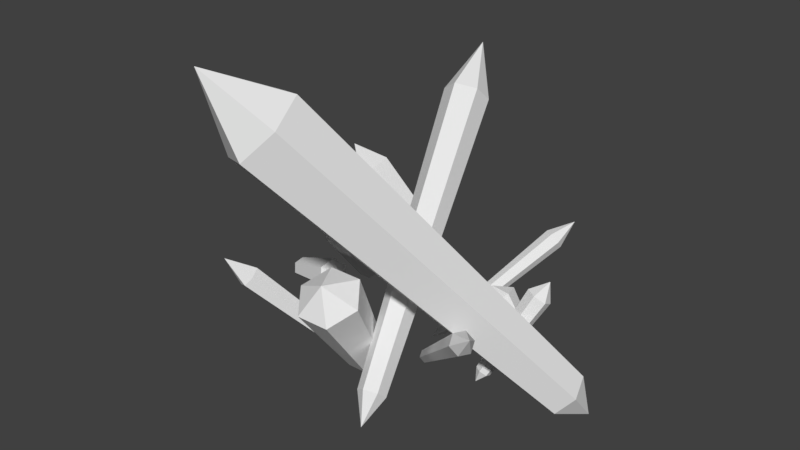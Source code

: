# Source: FreezeEffect.blend  (saved by Blender 2.79.0; exported with 4.5.12 LTS)
import bpy
from mathutils import Matrix  # noqa: F401  (used for matrix-valued properties, if any)

bpy.ops.wm.read_factory_settings(use_empty=True)
scene = bpy.context.scene
scene.name = 'Scene'

# ---- collections
col_collection_1 = bpy.data.collections.new('Collection 1'); scene.collection.children.link(col_collection_1)

# ---- world
world_world = bpy.data.worlds.new('World'); scene.world = world_world
world_world.color = (0.05088, 0.05088, 0.05088)
world_world.use_sun_shadow = False
world_world.sun_shadow_jitter_overblur = 0.0
world_world.cycles.sampling_method = 'MANUAL'

# ---- meshes
me_cylinder = bpy.data.meshes.new('Cylinder')
me_cylinder.from_pydata([(0.4483, -1.456, -0.4439), (-0.3122, 1.517, 2.453), (0.6001, -1.518, -0.3446), (-0.06507, 1.417, 2.614), (0.5795, -1.657, -0.2149), (-0.09865, 1.19, 2.825), (0.4071, -1.735, -0.1844), (-0.3794, 1.063, 2.875), (0.2553, -1.673, -0.2836), (-0.6265, 1.164, 2.714), (0.2759, -1.534, -0.4134), (-0.5929, 1.391, 2.502), (-0.4915, 1.834, 3.225), (-0.0344, 1.17, -0.1388), (-1.428, 0.821, 1.568), (0.1093, 1.053, -0.04856), (-1.247, 0.6735, 1.682), (0.1183, 0.8515, -0.08907), (-1.236, 0.4188, 1.631), (-0.01649, 0.7666, -0.2198), (-1.406, 0.3116, 1.466), (-0.1602, 0.8835, -0.31), (-1.587, 0.4591, 1.352), (-0.1692, 1.085, -0.2695), (-1.598, 0.7139, 1.403), (-1.679, 0.4906, 1.836), (-2.359, 1.737, -1.026), (-0.6476, -0.5643, 1.169), (-2.425, 1.612, -1.109), (-0.7559, -0.7675, 1.034), (-2.572, 1.553, -1.065), (-0.9942, -0.8638, 1.107), (-2.651, 1.619, -0.9373), (-1.124, -0.7568, 1.314), (-2.585, 1.744, -0.8544), (-1.016, -0.5535, 1.449), (-2.439, 1.803, -0.8988), (-0.7775, -0.4572, 1.376), (-0.5807, -1.101, 1.66), (1.116, -0.08065, -0.4631), (1.562, 0.5179, 0.5703), (1.205, -0.1357, -0.4731), (1.707, 0.4283, 0.5539), (1.214, -0.2307, -0.4285), (1.721, 0.2736, 0.6266), (1.133, -0.2708, -0.3738), (1.59, 0.2083, 0.7155), (1.044, -0.2158, -0.3638), (1.444, 0.2979, 0.7318), (1.035, -0.1207, -0.4084), (1.43, 0.4527, 0.6592), (1.661, 0.4646, 0.8428), (-0.7602, -0.1761, -1.033), (-1.945, -1.303, 0.5338), (-0.6724, -0.216, -0.9977), (-1.802, -1.368, 0.5916), (-0.6361, -0.3036, -1.037), (-1.742, -1.51, 0.527), (-0.6875, -0.3512, -1.113), (-1.826, -1.588, 0.4045), (-0.7753, -0.3112, -1.148), (-1.969, -1.523, 0.3468), (-0.8116, -0.2236, -1.108), (-2.028, -1.38, 0.4114), (-2.104, -1.668, 0.7597), (0.003878, 0.461, -0.5602), (0.8307, 1.931, 0.5231), (0.07993, 0.4115, -0.5534), (0.9545, 1.85, 0.5341), (0.08968, 0.3521, -0.4851), (0.9704, 1.754, 0.6453), (0.02338, 0.3423, -0.4236), (0.8624, 1.738, 0.7455), (-0.05267, 0.3918, -0.4303), (0.7386, 1.818, 0.7345), (-0.06242, 0.4511, -0.4986), (0.7227, 1.915, 0.6234), (1.003, 2.104, 0.8465), (0.3352, -0.3295, -0.3303), (1.662, -1.336, 0.9952), (0.4069, -0.3153, -0.3935), (1.778, -1.313, 0.8924), (0.4232, -0.38, -0.4634), (1.805, -1.419, 0.7786), (0.3678, -0.4589, -0.4701), (1.715, -1.547, 0.7677), (0.2961, -0.4731, -0.4069), (1.598, -1.57, 0.8705), (0.2798, -0.4084, -0.337), (1.571, -1.465, 0.9843), (1.94, -1.639, 1.123), (-2.648, 1.885, -1.178), (-0.613, -0.1508, -1.22), (-0.06376, 0.2685, -0.5965), (1.061, -0.2514, -0.5676), (0.2214, -0.2923, -0.5249), (0.5082, -1.896, -0.6238), (0.09559, 1.003, -0.3268), (1.248, 0.4777, -0.4433), (0.7229, 0.3292, 0.2121), (1.207, 0.6166, -0.4586), (0.6548, 0.5553, 0.1871), (1.284, 0.7234, -0.3971), (0.7816, 0.7294, 0.2872), (1.404, 0.6914, -0.3203), (0.9767, 0.6772, 0.4124), (1.446, 0.5525, -0.3049), (1.045, 0.4511, 0.4374), (1.368, 0.4456, -0.3664), (0.9179, 0.2771, 0.3373), (0.76, 0.4879, 0.443), (1.371, 0.5921, -0.4463), (-2.175, 0.001144, -0.191), (-1.348, -0.1136, -0.01451), (-2.196, -0.1374, -0.2316), (-1.383, -0.3391, -0.08065), (-2.25, -0.2339, -0.1364), (-1.47, -0.4963, 0.0744), (-2.282, -0.192, -0.0005003), (-1.523, -0.428, 0.2956), (-2.261, -0.05349, 0.04013), (-1.489, -0.2025, 0.3617), (-2.207, 0.04309, -0.05511), (-1.401, -0.04529, 0.2067), (-1.286, -0.3038, 0.1851), (-2.302, -0.07913, -0.1177), (-0.3752, -1.128, -0.4775), (-0.3064, -2.102, 0.7672), (-0.5192, -0.9403, -0.3465), (-0.5407, -1.796, 0.9805), (-0.3942, -0.7286, -0.2334), (-0.3372, -1.452, 1.165), (-0.1252, -0.7049, -0.2513), (0.1006, -1.413, 1.135), (0.0187, -0.8929, -0.3823), (0.335, -1.719, 0.9222), (-0.1063, -1.105, -0.4954), (0.1315, -2.064, 0.7381), (-0.07511, -1.916, 1.199), (-0.2639, -0.8384, -0.4867), (1.895, 0.07038, -0.736), (-0.786, -2.597, 2.913), (1.809, 0.3702, -0.5812), (-0.9261, -2.109, 3.165), (2.019, 0.5083, -0.3404), (-0.5839, -1.884, 3.557), (2.316, 0.3466, -0.2543), (-0.1017, -2.147, 3.697), (2.402, 0.04683, -0.4091), (0.03839, -2.635, 3.445), (2.192, -0.09129, -0.65), (-0.3038, -2.86, 3.053), (-0.9241, -2.858, 4.021), (2.371, 0.4768, -0.8904)], [], [(0, 1, 3, 2), (2, 3, 5, 4), (4, 5, 7, 6), (6, 7, 9, 8), (3, 1, 12), (8, 9, 11, 10), (10, 11, 1, 0), (10, 0, 96), (7, 5, 12), (1, 11, 12), (9, 7, 12), (5, 3, 12), (11, 9, 12), (13, 14, 16, 15), (15, 16, 18, 17), (17, 18, 20, 19), (19, 20, 22, 21), (16, 14, 25), (21, 22, 24, 23), (23, 24, 14, 13), (19, 21, 97), (20, 18, 25), (14, 24, 25), (22, 20, 25), (18, 16, 25), (24, 22, 25), (26, 27, 29, 28), (28, 29, 31, 30), (30, 31, 33, 32), (32, 33, 35, 34), (29, 27, 38), (34, 35, 37, 36), (36, 37, 27, 26), (32, 34, 91), (33, 31, 38), (27, 37, 38), (35, 33, 38), (31, 29, 38), (37, 35, 38), (39, 40, 42, 41), (41, 42, 44, 43), (43, 44, 46, 45), (45, 46, 48, 47), (42, 40, 51), (47, 48, 50, 49), (49, 50, 40, 39), (45, 47, 94), (46, 44, 51), (40, 50, 51), (48, 46, 51), (44, 42, 51), (50, 48, 51), (52, 53, 55, 54), (54, 55, 57, 56), (56, 57, 59, 58), (58, 59, 61, 60), (55, 53, 64), (60, 61, 63, 62), (62, 63, 53, 52), (54, 56, 92), (59, 57, 64), (53, 63, 64), (61, 59, 64), (57, 55, 64), (63, 61, 64), (65, 66, 68, 67), (67, 68, 70, 69), (69, 70, 72, 71), (71, 72, 74, 73), (68, 66, 77), (73, 74, 76, 75), (75, 76, 66, 65), (67, 69, 93), (72, 70, 77), (66, 76, 77), (74, 72, 77), (70, 68, 77), (76, 74, 77), (78, 79, 81, 80), (80, 81, 83, 82), (82, 83, 85, 84), (84, 85, 87, 86), (81, 79, 90), (86, 87, 89, 88), (88, 89, 79, 78), (80, 82, 95), (85, 83, 90), (79, 89, 90), (87, 85, 90), (83, 81, 90), (89, 87, 90), (56, 58, 92), (28, 30, 91), (34, 36, 91), (26, 28, 91), (30, 32, 91), (36, 26, 91), (52, 54, 92), (60, 62, 92), (69, 71, 93), (62, 52, 92), (58, 60, 92), (65, 67, 93), (73, 75, 93), (39, 41, 94), (75, 65, 93), (71, 73, 93), (47, 49, 94), (41, 43, 94), (82, 84, 95), (43, 45, 94), (49, 39, 94), (78, 80, 95), (86, 88, 95), (8, 10, 96), (88, 78, 95), (84, 86, 95), (2, 4, 96), (6, 8, 96), (0, 2, 96), (4, 6, 96), (15, 17, 97), (21, 23, 97), (13, 15, 97), (17, 19, 97), (23, 13, 97), (98, 99, 101, 100), (100, 101, 103, 102), (102, 103, 105, 104), (104, 105, 107, 106), (101, 99, 110), (106, 107, 109, 108), (108, 109, 99, 98), (100, 102, 111), (105, 103, 110), (99, 109, 110), (107, 105, 110), (103, 101, 110), (109, 107, 110), (102, 104, 111), (98, 100, 111), (106, 108, 111), (108, 98, 111), (104, 106, 111), (112, 113, 115, 114), (114, 115, 117, 116), (116, 117, 119, 118), (118, 119, 121, 120), (115, 113, 124), (120, 121, 123, 122), (122, 123, 113, 112), (114, 116, 125), (119, 117, 124), (113, 123, 124), (121, 119, 124), (117, 115, 124), (123, 121, 124), (116, 118, 125), (112, 114, 125), (120, 122, 125), (122, 112, 125), (118, 120, 125), (126, 127, 129, 128), (128, 129, 131, 130), (130, 131, 133, 132), (132, 133, 135, 134), (129, 127, 138), (134, 135, 137, 136), (136, 137, 127, 126), (128, 130, 139), (133, 131, 138), (127, 137, 138), (135, 133, 138), (131, 129, 138), (137, 135, 138), (130, 132, 139), (126, 128, 139), (134, 136, 139), (136, 126, 139), (132, 134, 139), (140, 141, 143, 142), (142, 143, 145, 144), (144, 145, 147, 146), (146, 147, 149, 148), (143, 141, 152), (148, 149, 151, 150), (150, 151, 141, 140), (150, 140, 153), (147, 145, 152), (141, 151, 152), (149, 147, 152), (145, 143, 152), (151, 149, 152), (148, 150, 153), (142, 144, 153), (146, 148, 153), (140, 142, 153), (144, 146, 153)])
_uv = me_cylinder.uv_layers.new(name='UVMap')
_uv.uv.foreach_set('vector', [0.7799, 0.6507, 0.7799, 0.6507, 0.7799, 0.6507, 0.7799, 0.6507, 0.7428, 0.6497, 0.7428, 0.6497, 0.7428, 0.6497, 0.7428, 0.6497, 0.6539, 0.6487, 0.6539, 0.6487, 0.6539, 0.6487, 0.6539, 0.6487, 0.691, 0.6487, 0.691, 0.6487, 0.691, 0.6487, 0.691, 0.6487, 0.691, 0.6487, 0.691, 0.6487, 0.691, 0.6487, 0.7799, 0.6507, 0.7799, 0.6507, 0.7799, 0.6507, 0.7799, 0.6507, 0.8356, 0.6448, 0.8356, 0.6448, 0.8356, 0.6448, 0.8356, 0.6448, 0.691, 0.6487, 0.691, 0.6487, 0.691, 0.6487, 0.6119, 0.6467, 0.6119, 0.6467, 0.6119, 0.6467, 0.7467, 0.6428, 0.7467, 0.6428, 0.7467, 0.6428, 0.651, 0.6448, 0.651, 0.6448, 0.651, 0.6448, 0.691, 0.6487, 0.691, 0.6487, 0.691, 0.6487, 0.691, 0.6487, 0.691, 0.6487, 0.691, 0.6487, 0.691, 0.6487, 0.691, 0.6487, 0.691, 0.6487, 0.691, 0.6487, 0.652, 0.6487, 0.652, 0.6487, 0.652, 0.6487, 0.652, 0.6487, 0.691, 0.6487, 0.691, 0.6487, 0.691, 0.6487, 0.691, 0.6487, 0.7799, 0.6507, 0.7799, 0.6507, 0.7799, 0.6507, 0.7799, 0.6507, 0.6432, 0.6536, 0.6432, 0.6536, 0.6432, 0.6536, 0.8258, 0.6526, 0.8258, 0.6526, 0.8258, 0.6526, 0.8258, 0.6526, 0.7799, 0.6507, 0.7799, 0.6507, 0.7799, 0.6507, 0.7799, 0.6507, 0.691, 0.6487, 0.691, 0.6487, 0.691, 0.6487, 0.6432, 0.6536, 0.6432, 0.6536, 0.6432, 0.6536, 0.7799, 0.6507, 0.7799, 0.6507, 0.7799, 0.6507, 0.691, 0.6487, 0.691, 0.6487, 0.691, 0.6487, 0.5914, 0.6526, 0.5914, 0.6526, 0.5914, 0.6526, 0.8258, 0.6526, 0.8258, 0.6526, 0.8258, 0.6526, 0.7799, 0.6507, 0.7799, 0.6507, 0.7799, 0.6507, 0.7799, 0.6507, 0.8375, 0.6536, 0.8375, 0.6536, 0.8375, 0.6536, 0.8375, 0.6536, 0.7799, 0.6507, 0.7799, 0.6507, 0.7799, 0.6507, 0.7799, 0.6507, 0.691, 0.6487, 0.691, 0.6487, 0.691, 0.6487, 0.691, 0.6487, 0.691, 0.6487, 0.691, 0.6487, 0.691, 0.6487, 0.6432, 0.6536, 0.6432, 0.6536, 0.6432, 0.6536, 0.6432, 0.6536, 0.691, 0.6487, 0.691, 0.6487, 0.691, 0.6487, 0.691, 0.6487, 0.691, 0.6487, 0.691, 0.6487, 0.691, 0.6487, 0.691, 0.6487, 0.691, 0.6487, 0.691, 0.6487, 0.691, 0.6487, 0.691, 0.6487, 0.691, 0.6487, 0.6432, 0.6536, 0.6432, 0.6536, 0.6432, 0.6536, 0.7496, 0.6516, 0.7496, 0.6516, 0.7496, 0.6516, 0.6159, 0.6477, 0.6159, 0.6477, 0.6159, 0.6477, 0.7799, 0.6507, 0.7799, 0.6507, 0.7799, 0.6507, 0.7799, 0.6507, 0.7799, 0.6507, 0.7799, 0.6507, 0.7799, 0.6507, 0.7799, 0.6507, 0.691, 0.6487, 0.691, 0.6487, 0.691, 0.6487, 0.691, 0.6487, 0.6471, 0.6507, 0.6471, 0.6507, 0.6471, 0.6507, 0.6471, 0.6507, 0.691, 0.6487, 0.691, 0.6487, 0.691, 0.6487, 0.691, 0.6487, 0.691, 0.6487, 0.691, 0.6487, 0.691, 0.6487, 0.7799, 0.6507, 0.7799, 0.6507, 0.7799, 0.6507, 0.7799, 0.6507, 0.691, 0.6487, 0.691, 0.6487, 0.691, 0.6487, 0.691, 0.6487, 0.691, 0.6487, 0.691, 0.6487, 0.691, 0.6487, 0.691, 0.6487, 0.691, 0.6487, 0.61, 0.6458, 0.61, 0.6458, 0.61, 0.6458, 0.691, 0.6487, 0.691, 0.6487, 0.691, 0.6487, 0.6471, 0.6507, 0.6471, 0.6507, 0.6471, 0.6507, 0.6432, 0.6526, 0.6432, 0.6526, 0.6432, 0.6526, 0.6432, 0.6526, 0.6901, 0.6507, 0.6901, 0.6507, 0.6901, 0.6507, 0.6901, 0.6507, 0.691, 0.6487, 0.691, 0.6487, 0.691, 0.6487, 0.691, 0.6487, 0.8356, 0.6477, 0.8356, 0.6477, 0.8356, 0.6477, 0.8356, 0.6477, 0.6022, 0.6458, 0.6022, 0.6458, 0.6022, 0.6458, 0.7799, 0.6507, 0.7799, 0.6507, 0.7799, 0.6507, 0.7799, 0.6507, 0.691, 0.6487, 0.691, 0.6487, 0.691, 0.6487, 0.691, 0.6487, 0.691, 0.6487, 0.691, 0.6487, 0.691, 0.6487, 0.691, 0.6487, 0.691, 0.6487, 0.691, 0.6487, 0.691, 0.6487, 0.691, 0.6487, 0.691, 0.6487, 0.8356, 0.6477, 0.8356, 0.6477, 0.8356, 0.6477, 0.65, 0.6419, 0.65, 0.6419, 0.65, 0.6419, 0.7799, 0.6507, 0.7799, 0.6507, 0.7799, 0.6507, 0.8327, 0.6467, 0.8327, 0.6467, 0.8327, 0.6467, 0.8327, 0.6467, 0.7799, 0.6507, 0.7799, 0.6507, 0.7799, 0.6507, 0.7799, 0.6507, 0.691, 0.6487, 0.691, 0.6487, 0.691, 0.6487, 0.691, 0.6487, 0.6432, 0.6546, 0.6432, 0.6546, 0.6432, 0.6546, 0.6432, 0.6546, 0.7438, 0.6448, 0.7438, 0.6448, 0.7438, 0.6448, 0.7799, 0.6507, 0.7799, 0.6507, 0.7799, 0.6507, 0.7799, 0.6507, 0.7799, 0.6507, 0.7799, 0.6507, 0.7799, 0.6507, 0.7799, 0.6507, 0.691, 0.6487, 0.691, 0.6487, 0.691, 0.6487, 0.691, 0.6487, 0.691, 0.6487, 0.691, 0.6487, 0.691, 0.6487, 0.691, 0.6487, 0.691, 0.6487, 0.6139, 0.6458, 0.6139, 0.6458, 0.6139, 0.6458, 0.691, 0.6487, 0.691, 0.6487, 0.691, 0.6487, 0.691, 0.6487, 0.691, 0.6487, 0.691, 0.6487, 0.691, 0.6487, 0.691, 0.6487, 0.691, 0.6487, 0.691, 0.6487, 0.7799, 0.6507, 0.7799, 0.6507, 0.7799, 0.6507, 0.7799, 0.6507, 0.7799, 0.6507, 0.7799, 0.6507, 0.7799, 0.6507, 0.7799, 0.6507, 0.7799, 0.6507, 0.7799, 0.6507, 0.7799, 0.6507, 0.7799, 0.6507, 0.691, 0.6487, 0.691, 0.6487, 0.691, 0.6487, 0.691, 0.6487, 0.691, 0.6487, 0.691, 0.6487, 0.691, 0.6487, 0.6461, 0.6477, 0.6461, 0.6477, 0.6461, 0.6477, 0.6461, 0.6477, 0.691, 0.6487, 0.691, 0.6487, 0.691, 0.6487, 0.691, 0.6487, 0.691, 0.6487, 0.691, 0.6487, 0.6461, 0.6477, 0.6461, 0.6477, 0.6461, 0.6477, 0.691, 0.6487, 0.691, 0.6487, 0.691, 0.6487, 0.691, 0.6487, 0.691, 0.6487, 0.691, 0.6487, 0.691, 0.6487, 0.691, 0.6487, 0.691, 0.6487, 0.691, 0.6487, 0.691, 0.6487, 0.691, 0.6487, 0.691, 0.6487, 0.691, 0.6487, 0.691, 0.6487, 0.691, 0.6487, 0.691, 0.6487, 0.691, 0.6487, 0.691, 0.6487, 0.691, 0.6487, 0.691, 0.6487, 0.691, 0.6487, 0.691, 0.6487, 0.691, 0.6487, 0.691, 0.6487, 0.691, 0.6487, 0.691, 0.6487, 0.691, 0.6487, 0.691, 0.6487, 0.691, 0.6487, 0.691, 0.6487, 0.691, 0.6487, 0.691, 0.6487, 0.691, 0.6487, 0.691, 0.6487, 0.691, 0.6487, 0.691, 0.6487, 0.691, 0.6487, 0.691, 0.6487, 0.691, 0.6487, 0.691, 0.6487, 0.691, 0.6487, 0.691, 0.6487, 0.691, 0.6487, 0.691, 0.6487, 0.691, 0.6487, 0.691, 0.6487, 0.691, 0.6487, 0.691, 0.6487, 0.691, 0.6487, 0.691, 0.6487, 0.691, 0.6487, 0.691, 0.6487, 0.691, 0.6487, 0.691, 0.6487, 0.691, 0.6487, 0.691, 0.6487, 0.691, 0.6487, 0.691, 0.6487, 0.691, 0.6487, 0.691, 0.6487, 0.691, 0.6487, 0.691, 0.6487, 0.691, 0.6487, 0.691, 0.6487, 0.691, 0.6487, 0.691, 0.6487, 0.691, 0.6487, 0.691, 0.6487, 0.691, 0.6487, 0.691, 0.6487, 0.691, 0.6487, 0.691, 0.6487, 0.691, 0.6487, 0.691, 0.6487, 0.691, 0.6487, 0.691, 0.6487, 0.691, 0.6487, 0.691, 0.6487, 0.691, 0.6487, 0.691, 0.6487, 0.691, 0.6487, 0.691, 0.6487, 0.691, 0.6487, 0.691, 0.6487, 0.691, 0.6487, 0.691, 0.6487, 0.691, 0.6487, 0.691, 0.6487, 0.691, 0.6487, 0.691, 0.6487, 0.691, 0.6487, 0.691, 0.6487, 0.691, 0.6487, 0.691, 0.6487, 0.691, 0.6487, 0.691, 0.6487, 0.691, 0.6487, 0.691, 0.6487, 0.691, 0.6487, 0.691, 0.6487, 0.691, 0.6487, 0.691, 0.6487, 0.691, 0.6487, 0.691, 0.6487, 0.691, 0.6487, 0.691, 0.6487, 0.691, 0.6487, 0.691, 0.6487, 0.691, 0.6487, 0.691, 0.6487, 0.691, 0.6487, 0.691, 0.6487, 0.691, 0.6487, 0.8327, 0.6467, 0.8327, 0.6467, 0.8327, 0.6467, 0.8327, 0.6467, 0.7799, 0.6507, 0.7799, 0.6507, 0.7799, 0.6507, 0.7799, 0.6507, 0.691, 0.6487, 0.691, 0.6487, 0.691, 0.6487, 0.691, 0.6487, 0.6432, 0.6546, 0.6432, 0.6546, 0.6432, 0.6546, 0.6432, 0.6546, 0.7438, 0.6448, 0.7438, 0.6448, 0.7438, 0.6448, 0.7799, 0.6507, 0.7799, 0.6507, 0.7799, 0.6507, 0.7799, 0.6507, 0.7799, 0.6507, 0.7799, 0.6507, 0.7799, 0.6507, 0.7799, 0.6507, 0.691, 0.6487, 0.691, 0.6487, 0.691, 0.6487, 0.691, 0.6487, 0.691, 0.6487, 0.691, 0.6487, 0.691, 0.6487, 0.691, 0.6487, 0.691, 0.6487, 0.6139, 0.6458, 0.6139, 0.6458, 0.6139, 0.6458, 0.691, 0.6487, 0.691, 0.6487, 0.691, 0.6487, 0.691, 0.6487, 0.691, 0.6487, 0.691, 0.6487, 0.691, 0.6487, 0.691, 0.6487, 0.691, 0.6487, 0.691, 0.6487, 0.691, 0.6487, 0.691, 0.6487, 0.691, 0.6487, 0.691, 0.6487, 0.691, 0.6487, 0.691, 0.6487, 0.691, 0.6487, 0.691, 0.6487, 0.691, 0.6487, 0.691, 0.6487, 0.691, 0.6487, 0.8327, 0.6467, 0.8327, 0.6467, 0.8327, 0.6467, 0.8327, 0.6467, 0.7799, 0.6507, 0.7799, 0.6507, 0.7799, 0.6507, 0.7799, 0.6507, 0.691, 0.6487, 0.691, 0.6487, 0.691, 0.6487, 0.691, 0.6487, 0.6432, 0.6546, 0.6432, 0.6546, 0.6432, 0.6546, 0.6432, 0.6546, 0.7438, 0.6448, 0.7438, 0.6448, 0.7438, 0.6448, 0.7799, 0.6507, 0.7799, 0.6507, 0.7799, 0.6507, 0.7799, 0.6507, 0.7799, 0.6507, 0.7799, 0.6507, 0.7799, 0.6507, 0.7799, 0.6507, 0.691, 0.6487, 0.691, 0.6487, 0.691, 0.6487, 0.691, 0.6487, 0.691, 0.6487, 0.691, 0.6487, 0.691, 0.6487, 0.691, 0.6487, 0.691, 0.6487, 0.6139, 0.6458, 0.6139, 0.6458, 0.6139, 0.6458, 0.691, 0.6487, 0.691, 0.6487, 0.691, 0.6487, 0.691, 0.6487, 0.691, 0.6487, 0.691, 0.6487, 0.691, 0.6487, 0.691, 0.6487, 0.691, 0.6487, 0.691, 0.6487, 0.691, 0.6487, 0.691, 0.6487, 0.691, 0.6487, 0.691, 0.6487, 0.691, 0.6487, 0.691, 0.6487, 0.691, 0.6487, 0.691, 0.6487, 0.691, 0.6487, 0.691, 0.6487, 0.691, 0.6487, 0.8327, 0.6467, 0.8327, 0.6467, 0.8327, 0.6467, 0.8327, 0.6467, 0.7799, 0.6507, 0.7799, 0.6507, 0.7799, 0.6507, 0.7799, 0.6507, 0.691, 0.6487, 0.691, 0.6487, 0.691, 0.6487, 0.691, 0.6487, 0.6432, 0.6546, 0.6432, 0.6546, 0.6432, 0.6546, 0.6432, 0.6546, 0.7438, 0.6448, 0.7438, 0.6448, 0.7438, 0.6448, 0.7799, 0.6507, 0.7799, 0.6507, 0.7799, 0.6507, 0.7799, 0.6507, 0.7799, 0.6507, 0.7799, 0.6507, 0.7799, 0.6507, 0.7799, 0.6507, 0.691, 0.6487, 0.691, 0.6487, 0.691, 0.6487, 0.691, 0.6487, 0.691, 0.6487, 0.691, 0.6487, 0.691, 0.6487, 0.691, 0.6487, 0.691, 0.6487, 0.6139, 0.6458, 0.6139, 0.6458, 0.6139, 0.6458, 0.691, 0.6487, 0.691, 0.6487, 0.691, 0.6487, 0.691, 0.6487, 0.691, 0.6487, 0.691, 0.6487, 0.691, 0.6487, 0.691, 0.6487, 0.691, 0.6487, 0.691, 0.6487, 0.691, 0.6487, 0.691, 0.6487, 0.691, 0.6487, 0.691, 0.6487, 0.691, 0.6487, 0.691, 0.6487, 0.691, 0.6487, 0.691, 0.6487, 0.691, 0.6487, 0.691, 0.6487, 0.691, 0.6487, 0.7769, 0.6524, 0.7769, 0.6524, 0.7769, 0.6524, 0.7769, 0.6524, 0.7398, 0.6514, 0.7398, 0.6514, 0.7398, 0.6514, 0.7398, 0.6514, 0.6509, 0.6504, 0.6509, 0.6504, 0.6509, 0.6504, 0.6509, 0.6504, 0.688, 0.6504, 0.688, 0.6504, 0.688, 0.6504, 0.688, 0.6504, 0.688, 0.6504, 0.688, 0.6504, 0.688, 0.6504, 0.7769, 0.6524, 0.7769, 0.6524, 0.7769, 0.6524, 0.7769, 0.6524, 0.8325, 0.6465, 0.8325, 0.6465, 0.8325, 0.6465, 0.8325, 0.6465, 0.688, 0.6504, 0.688, 0.6504, 0.688, 0.6504, 0.6089, 0.6484, 0.6089, 0.6484, 0.6089, 0.6484, 0.7437, 0.6445, 0.7437, 0.6445, 0.7437, 0.6445, 0.648, 0.6465, 0.648, 0.6465, 0.648, 0.6465, 0.688, 0.6504, 0.688, 0.6504, 0.688, 0.6504, 0.688, 0.6504, 0.688, 0.6504, 0.688, 0.6504, 0.688, 0.6504, 0.688, 0.6504, 0.688, 0.6504, 0.688, 0.6504, 0.688, 0.6504, 0.688, 0.6504, 0.688, 0.6504, 0.688, 0.6504, 0.688, 0.6504, 0.688, 0.6504, 0.688, 0.6504, 0.688, 0.6504, 0.688, 0.6504, 0.688, 0.6504, 0.688, 0.6504])
me_cylinder.use_remesh_preserve_volume = False
me_cylinder.use_remesh_preserve_attributes = False
me_cylinder.use_mirror_vertex_groups = False
me_cylinder.update()

# ---- objects
ob_cylinder = bpy.data.objects.new('Cylinder', me_cylinder)

# ---- transforms, parenting, visibility, modifiers, constraints
ob_cylinder.location = (0.0, 0.0, 0.369)
ob_cylinder.lineart.crease_threshold = 0.0

# ---- collection membership
col_collection_1.objects.link(ob_cylinder)

# ---- scene / render settings (as saved in the file)
scene.frame_start = 1; scene.frame_end = 250; scene.frame_set(1)
scene.render.engine = 'BLENDER_EEVEE_NEXT'
scene.render.resolution_percentage = 50
scene.render.dither_intensity = 0.0
scene.cycles.use_denoising = False
scene.cycles.samples = 128
scene.cycles.sampling_pattern = 'TABULATED_SOBOL'
scene.cycles.use_adaptive_sampling = False
scene.cycles.use_light_tree = False
scene.cycles.blur_glossy = 0.0
scene.cycles.sample_clamp_indirect = 0.0
scene.view_settings.view_transform = 'Standard'
bpy.context.view_layer.update()

# ---- added for rendering (the .blend has no active camera and no usable light): camera, sun
cam_auto = bpy.data.cameras.new('AutoCamera')
cam_auto.lens = 50.0
cam_auto.sensor_width = 36.0
cam_auto.clip_end = 1000.0
ob_auto_camera = bpy.data.objects.new('AutoCamera', cam_auto)
scene.collection.objects.link(ob_auto_camera)
ob_auto_camera.location = (8.02809, -10.1614, 8.29185)
ob_auto_camera.rotation_euler = (1.09748, -7.21219e-08, 0.694738)
scene.camera = ob_auto_camera
light_auto_sun = bpy.data.lights.new('AutoSun', 'SUN')
light_auto_sun.energy = 3.0
light_auto_sun.angle = 0.0523599
ob_auto_sun = bpy.data.objects.new('AutoSun', light_auto_sun)
scene.collection.objects.link(ob_auto_sun)
ob_auto_sun.rotation_euler = (0.872665, 0.174533, 0.523599)
bpy.context.view_layer.update()
